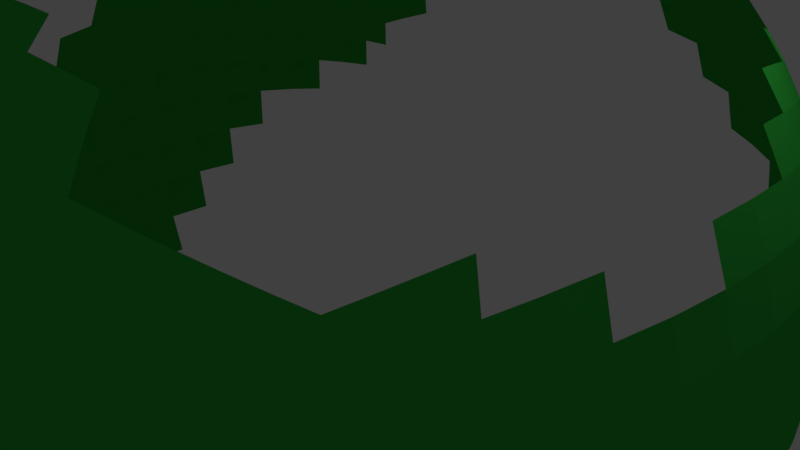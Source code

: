 # Source: JustNavMesh.blend  (saved by Blender 2.79.0; exported with 4.5.12 LTS)
import bpy
from mathutils import Matrix  # noqa: F401  (used for matrix-valued properties, if any)

bpy.ops.wm.read_factory_settings(use_empty=True)
scene = bpy.context.scene
scene.name = 'Scene'

# ---- collections
col_collection_1 = bpy.data.collections.new('Collection 1'); scene.collection.children.link(col_collection_1)

# ---- materials (node trees are filled in below, after node groups)
mat_material = bpy.data.materials.new('Material')
mat_material.alpha_threshold = 0.0
mat_material.use_transparent_shadow = False
mat_material.diffuse_color = (0.06749, 0.1048, 0.2396, 1.0)
mat_material.roughness = 0.5
mat_material.line_color = (0.0, 0.0, 0.0, 1.0)
mat_navmesh = bpy.data.materials.new('NavMesh')
mat_navmesh.alpha_threshold = 0.0
mat_navmesh.use_transparent_shadow = False
mat_navmesh.diffuse_color = (0.03798, 0.4969, 0.0571, 1.0)
mat_navmesh.roughness = 0.5

# ---- material node trees

# ---- world
world_world = bpy.data.worlds.new('World'); scene.world = world_world
world_world.color = (0.05088, 0.05088, 0.05088)
world_world.use_sun_shadow = False
world_world.sun_shadow_jitter_overblur = 0.0
world_world.cycles.sampling_method = 'MANUAL'

# ---- cameras
cam_camera = bpy.data.cameras.new('Camera')
cam_camera.clip_end = 100.0
cam_camera.lens = 35.0
cam_camera.sensor_width = 32.0
cam_camera.sensor_height = 18.0
cam_camera.ortho_scale = 7.314
cam_camera.dof.focus_distance = 0.0
cam_camera.dof.aperture_fstop = 128.0

# ---- lights
light_lamp = bpy.data.lights.new('Lamp', 'POINT')
light_lamp.transmission_factor = 0.0
light_lamp.cutoff_distance = 30.0
light_lamp.energy = 100.0
light_lamp.shadow_buffer_clip_start = 1.001
light_lamp.shadow_soft_size = 0.1
light_lamp.shadow_maximum_resolution = 0.006
light_lamp.use_absolute_resolution = True

# ---- meshes
me_cube_001 = bpy.data.meshes.new('Cube.001')
me_cube_001.from_pydata([(3.067, 3.067, 3.067), (-3.067, 3.067, 3.067), (3.756, 3.756, 1.582e-08), (3.756, -3.756, 1.582e-08), (-3.756, -3.756, 1.582e-08), (9.838e-07, 3.756, 3.756), (-1.927e-06, -3.756, 3.756), (-5.312, 1.399e-06, 1.582e-08), (-1.455e-06, -5.312, 1.582e-08), (5.312, -1.451e-06, 1.582e-08), (-6.63e-07, -8.179e-07, 5.312), (3.541, 3.541, 1.771), (3.541, -3.541, 1.771), (-3.541, -3.541, 1.771), (-3.541, 3.541, 1.771), (-1.771, 3.541, 3.541), (-1.771, -3.541, 3.541), (-3.541, 1.771, 3.541), (3.541, 3.541, -1.771), (-3.541, -3.541, -1.771), (1.771, 3.541, 3.541), (-4.751, -2.376, 1.582e-08), (-4.751, 1.102e-06, 2.376), (-2.376, -4.751, 1.582e-08), (2.376, -4.751, 1.582e-08), (-1.868e-06, -4.751, 2.376), (4.751, -2.376, 1.582e-08), (4.751, 2.376, 1.582e-08), (4.751, -1.872e-06, 2.376), (3.264e-07, 2.376, 4.751), (2.376, -1.588e-06, 4.751), (-2.376, 1.108e-07, 4.751), (-2.169, 2.169, 4.337), (2.169, 2.169, 4.337), (4.337, 2.169, 2.169), (2.169, -4.337, 2.169), (-2.169, -4.337, -2.169), (-4.337, -2.169, -2.169), (2.169, 4.337, 2.169), (-4.337, 2.169, 2.169), (-2.169, -4.337, 2.169), (4.337, -2.169, 2.169), (3.318, 3.318, 2.489), (-3.318, 3.318, 2.489), (-2.489, 3.318, 3.318), (-2.489, -3.318, 3.318), (-3.318, 2.489, 3.318), (3.699, 3.699, -0.9247), (3.699, -3.699, -0.9247), (-3.699, -3.699, -0.9247), (0.9247, 3.699, 3.699), (1.114e-06, 4.25, 3.187), (-5.154, -1.288, 1.582e-08), (-5.154, 1.278e-06, 1.288), (-3.187, -4.25, 1.582e-08), (1.288, -5.154, 1.582e-08), (-1.719e-06, -5.154, 1.288), (4.25, -3.187, 1.582e-08), (5.154, 1.288, 1.582e-08), (5.154, -1.717e-06, 1.288), (-1.443e-07, 1.288, 5.154), (-1.288, -3.348e-07, 5.154), (3.699, 3.699, 0.9247), (3.699, -3.699, 0.9247), (-3.699, -3.699, 0.9247), (-0.9247, 3.699, 3.699), (-0.9247, -3.699, 3.699), (-3.699, 0.9247, 3.699), (-3.318, -3.318, -2.489), (3.318, 2.489, 3.318), (2.489, 3.318, 3.318), (3.187, 4.25, 1.582e-08), (-5.154, 1.288, 1.582e-08), (-4.25, -3.187, 1.582e-08), (-5.154, 1.431e-06, -1.288), (-4.25, 9.15e-07, 3.187), (-1.288, -5.154, 1.582e-08), (3.187, -4.25, 1.582e-08), (-1.027e-06, -5.154, -1.288), (-1.925e-06, -4.25, 3.187), (5.154, -1.288, 1.582e-08), (4.25, 3.187, 1.582e-08), (5.154, -1.103e-06, -1.288), (-1.143e-06, -1.288, 5.154), (7.026e-07, 3.187, 4.25), (1.288, -1.256e-06, 5.154), (-3.187, 4.717e-07, 4.25), (-2.318, 1.159, 4.637), (-1.973, 2.959, 3.946), (-1.159, 2.318, 4.637), (-2.959, 1.973, 3.946), (2.318, 1.159, 4.637), (1.973, 2.959, 3.946), (2.959, 1.973, 3.946), (1.159, 2.318, 4.637), (2.318, -1.159, 4.637), (4.637, 1.159, 2.318), (3.946, 2.959, 1.973), (4.637, 2.318, 1.159), (3.946, 1.973, 2.959), (3.946, 2.959, -1.973), (4.637, 2.318, -1.159), (4.637, -2.318, -1.159), (1.159, -4.637, 2.318), (2.959, -3.946, 1.973), (2.318, -4.637, 1.159), (2.318, -4.637, -1.159), (-2.959, -3.946, -1.973), (-1.159, -4.637, -2.318), (-2.318, -4.637, -1.159), (-4.637, -1.159, 2.318), (-3.946, -2.959, 1.973), (-4.637, -2.318, 1.159), (-3.946, -2.959, -1.973), (-3.946, -1.973, -2.959), (-4.637, -2.318, -1.159), (1.159, 4.637, 2.318), (2.959, 3.946, 1.973), (1.973, 3.946, 2.959), (2.318, 4.637, 1.159), (-2.959, 3.946, 1.973), (-3.946, 2.959, 1.973), (-4.637, 1.159, 2.318), (-4.637, 2.318, 1.159), (-3.946, 1.973, 2.959), (-2.959, -3.946, 1.973), (-1.159, -4.637, 2.318), (-2.318, -4.637, 1.159), (-1.973, -3.946, 2.959), (3.946, -2.959, 1.973), (4.637, -2.318, 1.159), (-2.318, -1.159, 4.637), (-1.252, -1.252, 5.008), (5.008, -1.252, 1.252), (4.167, -3.125, 1.042), (-1.042, -4.167, 3.125), (-1.252, -5.008, 1.252), (-3.125, -4.167, 1.042), (-4.167, 1.042, 3.125), (-5.008, 1.252, 1.252), (-4.167, 3.125, 1.042), (-2.733, 3.644, 2.733), (3.125, 4.167, 1.042), (2.733, 3.644, 2.733), (1.042, 4.167, 3.125), (3.125, 4.167, -1.042), (-4.167, -3.125, -1.042), (-3.644, -2.733, -2.733), (-4.167, -3.125, 1.042), (-5.008, -1.252, 1.252), (-1.252, -5.008, -1.252), (-2.733, -3.644, -2.733), (3.125, -4.167, -1.042), (3.125, -4.167, 1.042), (1.252, -5.008, 1.252), (5.008, -1.252, -1.252), (4.167, 3.125, -1.042), (3.644, 2.733, 2.733), (4.167, 3.125, 1.042), (5.008, 1.252, 1.252), (1.252, -1.252, 5.008), (1.042, 3.125, 4.167), (2.733, 2.733, 3.644), (-2.733, 2.733, 3.644), (-1.042, 3.125, 4.167), (-1.252, 1.252, 5.008), (-3.125, 1.042, 4.167), (1.252, 1.252, 5.008), (4.167, 1.042, 3.125), (5.008, 1.252, -1.252), (4.167, -3.125, -1.042), (1.042, -4.167, 3.125), (1.252, -5.008, -1.252), (-3.125, -4.167, -1.042), (-5.008, -1.252, -1.252), (-3.644, 2.733, 2.733), (-2.733, -3.644, 2.733), (3.194, 3.194, 2.795), (-3.194, 3.194, 2.795), (-2.795, 3.194, 3.194), (-3.194, 2.795, 3.194), (3.742, 3.742, -0.4677), (3.742, -3.742, -0.4677), (-3.742, -3.742, -0.4677), (0.4677, 3.742, 3.742), (0.4677, -3.742, 3.742), (1.048e-06, 3.998, 3.498), (-5.271, -0.6589, 1.582e-08), (-5.271, 1.348e-06, 0.6589), (-3.498, -3.998, 1.582e-08), (0.6589, -5.271, 1.582e-08), (-1.601e-06, -5.271, 0.6589), (3.998, -3.498, 1.582e-08), (5.271, 0.6589, 1.582e-08), (5.271, -1.598e-06, 0.6589), (-4.027e-07, 0.6589, 5.271), (-0.6589, -5.765e-07, 5.271), (3.631, 3.631, 1.362), (3.631, -3.631, 1.362), (-3.631, -3.631, 1.362), (-3.631, 3.631, 1.362), (-1.362, 3.631, 3.631), (-1.362, -3.631, 3.631), (-3.631, 1.362, 3.631), (-3.436, -3.436, -2.147), (3.436, 2.147, 3.436), (2.147, 3.436, 3.436), (-4.974, 1.865, 1.582e-08), (-4.505, -2.815, 1.582e-08), (-4.974, 1.416e-06, -1.865), (-4.505, 1.008e-06, 2.815), (-1.865, -4.974, 1.582e-08), (2.815, -4.505, 1.582e-08), (-8.067e-07, -4.974, -1.865), (-1.906e-06, -4.505, 2.815), (4.974, -1.865, 1.582e-08), (4.505, 2.815, 1.582e-08), (-1.344e-06, -1.865, 4.974), (5.272e-07, 2.815, 4.505), (1.865, -1.437e-06, 4.974), (-2.815, 3.028e-07, 4.505), (-2.361, 0.5902, 4.722), (-2.074, 2.592, 4.147), (-0.5902, 2.361, 4.722), (-2.592, 2.074, 4.147), (2.361, 0.5902, 4.722), (2.074, 2.592, 4.147), (1.689, 2.252, 4.505), (2.252, -1.689, 4.505), (4.722, 0.5902, 2.361), (4.147, 2.592, 2.074), (4.722, 2.361, 0.5902), (4.147, 2.074, 2.592), (4.505, 2.252, -1.689), (0.5902, -4.722, 2.361), (2.592, -4.147, 2.074), (2.361, -4.722, 0.5902), (2.074, -4.147, 2.592), (2.252, -4.505, -1.689), (-3.274, -3.742, -1.871), (-1.689, -4.505, -2.252), (-2.252, -4.505, -1.689), (-4.722, -0.5902, 2.361), (-4.722, -2.361, 0.5902), (-4.147, -2.592, -2.074), (-3.742, -1.871, -3.274), (-4.505, -2.252, -1.689), (2.592, 4.147, 2.074), (1.871, 3.742, 3.274), (2.252, 4.505, 1.689), (-3.274, 3.742, 1.871), (-1.871, 3.742, 3.274), (-3.742, 3.274, 1.871), (-4.505, 1.689, 2.252), (-4.722, 2.361, 0.5902), (-4.147, 2.074, 2.592), (-3.274, -3.742, 1.871), (-1.689, -4.505, 2.252), (-2.361, -4.722, 0.5902), (-2.074, -4.147, 2.592), (3.742, -3.274, 1.871), (4.505, -1.689, 2.252), (4.722, -2.361, 0.5902), (3.436, 3.436, 2.147), (3.436, -3.436, 2.147), (-3.436, 3.436, 2.147), (-2.147, 3.436, 3.436), (-2.147, -3.436, 3.436), (-3.436, 2.147, 3.436), (3.631, 3.631, -1.362), (-3.631, -3.631, -1.362), (1.362, 3.631, 3.631), (1.182e-06, 4.505, 2.815), (-4.974, -1.865, 1.582e-08), (-4.974, 1.194e-06, 1.865), (-2.815, -4.505, 1.582e-08), (1.865, -4.974, 1.582e-08), (-1.807e-06, -4.974, 1.865), (4.505, -2.815, 1.582e-08), (4.974, 1.865, 1.582e-08), (4.974, -1.808e-06, 1.865), (1.013e-07, 1.865, 4.974), (2.815, -1.711e-06, 4.505), (-1.865, -1.032e-07, 4.974), (3.742, 3.742, 0.4677), (3.742, -3.742, 0.4677), (-3.742, -3.742, 0.4677), (-0.4677, 3.742, 3.742), (-0.4677, -3.742, 3.742), (-3.742, 0.4677, 3.742), (-3.194, -3.194, -2.795), (3.194, 2.795, 3.194), (2.795, 3.194, 3.194), (3.498, 3.998, 1.582e-08), (-5.271, 0.6589, 1.582e-08), (-3.998, -3.498, 1.582e-08), (-5.271, 1.426e-06, -0.6589), (-3.998, 8.269e-07, 3.498), (-0.6589, -5.271, 1.582e-08), (3.498, -3.998, 1.582e-08), (-1.247e-06, -5.271, -0.6589), (-1.931e-06, -3.998, 3.498), (5.271, -0.6589, 1.582e-08), (3.998, 3.498, 1.582e-08), (5.271, -1.283e-06, -0.6589), (-9.133e-07, -0.6589, 5.271), (8.541e-07, 3.498, 3.998), (0.6589, -1.048e-06, 5.271), (-2.252, 1.689, 4.505), (-1.871, 3.274, 3.742), (-1.689, 2.252, 4.505), (-3.274, 1.871, 3.742), (2.252, 1.689, 4.505), (1.871, 3.274, 3.742), (2.592, 2.074, 4.147), (0.5902, 2.361, 4.722), (2.361, -0.5902, 4.722), (4.505, 1.689, 2.252), (3.742, 3.274, 1.871), (4.505, 2.252, 1.689), (3.742, 1.871, 3.274), (3.742, 3.274, -1.871), (4.722, 2.361, -0.5902), (4.722, -2.361, -0.5902), (1.689, -4.505, 2.252), (3.274, -3.742, 1.871), (2.252, -4.505, 1.689), (2.361, -4.722, -0.5902), (-2.592, -4.147, -2.074), (-2.074, -4.147, -2.592), (-2.361, -4.722, -0.5902), (-4.505, -1.689, 2.252), (-3.742, -3.274, 1.871), (-4.505, -2.252, 1.689), (-4.505, -1.689, -2.252), (-3.742, -3.274, -1.871), (-4.147, -2.074, -2.592), (-4.722, -2.361, -0.5902), (1.689, 4.505, 2.252), (3.274, 3.742, 1.871), (2.074, 4.147, 2.592), (-4.147, 2.592, 2.074), (-4.722, 0.5902, 2.361), (-4.505, 2.252, 1.689), (-3.742, 1.871, 3.274), (-2.592, -4.147, 2.074), (-0.5902, -4.722, 2.361), (-2.252, -4.505, 1.689), (-1.871, -3.742, 3.274), (4.147, -2.592, 2.074), (4.722, -0.5902, 2.361), (4.505, -2.252, 1.689), (-2.361, -0.5902, 4.722), (-1.211, -1.816, 4.843), (-1.279, -0.6395, 5.116), (-0.6395, -1.279, 5.116), (-1.816, -1.211, 4.843), (4.843, -1.816, 1.211), (5.116, -0.6395, 1.279), (5.116, -1.279, 0.6395), (4.843, -1.211, 1.816), (3.929, -3.438, 0.9822), (4.407, -2.754, 1.102), (4.229, -3.171, 0.5286), (4.071, -3.053, 1.526), (-1.526, -4.071, 3.053), (-0.5286, -4.229, 3.171), (-1.102, -4.407, 2.754), (-0.9822, -3.929, 3.438), (-1.816, -4.843, 1.211), (-0.6395, -5.116, 1.279), (-1.279, -5.116, 0.6395), (-1.211, -4.843, 1.816), (-3.438, -3.929, 0.9822), (-2.754, -4.407, 1.102), (-3.171, -4.229, 0.5286), (-3.053, -4.071, 1.526), (-4.071, 1.526, 3.053), (-4.229, 0.5286, 3.171), (-4.407, 1.102, 2.754), (-3.929, 0.9822, 3.438), (-4.843, 1.816, 1.211), (-5.116, 0.6395, 1.279), (-5.116, 1.279, 0.6395), (-4.843, 1.211, 1.816), (-3.929, 3.438, 0.9822), (-4.407, 2.754, 1.102), (-4.071, 3.053, 1.526), (-0.5286, 4.229, 3.171), (-3.046, 3.482, 2.611), (-2.376, 3.801, 2.851), (-2.611, 3.482, 3.046), (-2.851, 3.801, 2.376), (2.754, 4.407, 1.102), (3.438, 3.929, 0.9822), (3.053, 4.071, 1.526), (3.171, 4.229, 0.5286), (2.376, 3.801, 2.851), (3.046, 3.482, 2.611), (2.611, 3.482, 3.046), (2.851, 3.801, 2.376), (0.5286, 4.229, 3.171), (1.526, 4.071, 3.053), (0.9822, 3.929, 3.438), (1.102, 4.407, 2.754), (3.438, 3.929, -0.9822), (3.171, 4.229, -0.5286), (3.053, 4.071, -1.526), (-5.116, 0.6395, -1.279), (-5.116, 1.279, -0.6395), (-4.407, -2.754, -1.102), (-3.929, -3.438, -0.9822), (-4.071, -3.053, -1.526), (-4.229, -3.171, -0.5286), (-3.801, -2.376, -2.851), (-3.482, -3.046, -2.611), (-3.482, -2.611, -3.046), (-3.801, -2.851, -2.376), (-4.071, -1.526, -3.053), (-4.407, -2.754, 1.102), (-3.929, -3.438, 0.9822), (-4.229, -3.171, 0.5286), (-4.071, -3.053, 1.526), (-5.116, -0.6395, 1.279), (-4.843, -1.816, 1.211), (-5.116, -1.279, 0.6395), (-4.843, -1.211, 1.816), (-1.816, -4.843, -1.211), (-0.6395, -5.116, -1.279), (-1.211, -4.843, -1.816), (-1.279, -5.116, -0.6395), (-3.046, -3.482, -2.611), (-2.376, -3.801, -2.851), (-2.851, -3.801, -2.376), (2.754, -4.407, -1.102), (3.438, -3.929, -0.9822), (3.171, -4.229, -0.5286), (2.851, -3.801, 2.376), (2.754, -4.407, 1.102), (3.438, -3.929, 0.9822), (3.171, -4.229, 0.5286), (3.053, -4.071, 1.526), (0.6395, -5.116, 1.279), (1.816, -4.843, 1.211), (1.279, -5.116, 0.6395), (1.211, -4.843, 1.816), (4.843, -1.816, -1.211), (5.116, -0.6395, -1.279), (5.116, -1.279, -0.6395), (4.407, 2.754, -1.102), (3.929, 3.438, -0.9822), (4.071, 3.053, -1.526), (4.229, 3.171, -0.5286), (3.801, 2.376, 2.851), (3.482, 3.046, 2.611), (3.801, 2.851, 2.376), (3.482, 2.611, 3.046), (4.407, 2.754, 1.102), (3.929, 3.438, 0.9822), (4.229, 3.171, 0.5286), (4.071, 3.053, 1.526), (5.116, 0.6395, 1.279), (4.843, 1.816, 1.211), (5.116, 1.279, 0.6395), (4.843, 1.211, 1.816), (1.211, -1.816, 4.843), (1.279, -0.6395, 5.116), (1.816, -1.211, 4.843), (0.6395, -1.279, 5.116), (2.754, -1.102, 4.407), (1.102, 2.754, 4.407), (0.9822, 3.438, 3.929), (1.526, 3.053, 4.071), (0.5286, 3.171, 4.229), (2.851, 2.376, 3.801), (2.611, 3.046, 3.482), (3.046, 2.611, 3.482), (2.376, 2.851, 3.801), (2.754, 1.102, 4.407), (-2.851, 2.376, 3.801), (-2.611, 3.046, 3.482), (-2.376, 2.851, 3.801), (-3.046, 2.611, 3.482), (-1.102, 2.754, 4.407), (-0.9822, 3.438, 3.929), (-0.5286, 3.171, 4.229), (-1.526, 3.053, 4.071), (-1.279, 0.6395, 5.116), (-1.211, 1.816, 4.843), (-0.6395, 1.279, 5.116), (-1.816, 1.211, 4.843), (-3.171, 0.5286, 4.229), (-3.053, 1.526, 4.071), (-2.754, 1.102, 4.407), (-3.438, 0.9822, 3.929), (1.279, 0.6395, 5.116), (1.211, 1.816, 4.843), (1.816, 1.211, 4.843), (0.6395, 1.279, 5.116), (4.071, 1.526, 3.053), (4.407, 1.102, 2.754), (5.116, 0.6395, -1.279), (4.843, 1.816, -1.211), (5.116, 1.279, -0.6395), (3.929, -3.438, -0.9822), (4.407, -2.754, -1.102), (4.229, -3.171, -0.5286), (0.5286, -4.229, 3.171), (1.526, -4.071, 3.053), (1.102, -4.407, 2.754), (0.9822, -3.929, 3.438), (0.6395, -5.116, -1.279), (1.816, -4.843, -1.211), (1.211, -4.843, -1.816), (1.279, -5.116, -0.6395), (-3.438, -3.929, -0.9822), (-2.754, -4.407, -1.102), (-3.053, -4.071, -1.526), (-3.171, -4.229, -0.5286), (-4.229, -0.5286, 3.171), (-4.407, -1.102, 2.754), (-5.116, -0.6395, -1.279), (-4.843, -1.816, -1.211), (-4.843, -1.211, -1.816), (-5.116, -1.279, -0.6395), (-3.482, 3.046, 2.611), (-3.801, 2.376, 2.851), (-3.801, 2.851, 2.376), (-3.482, 2.611, 3.046), (-3.046, -3.482, 2.611), (-2.376, -3.801, 2.851), (-2.851, -3.801, 2.376), (-2.611, -3.482, 3.046), (3.801, -2.851, 2.376), (3.98, -2.488, 2.488), (3.618, -3.165, 2.261), (-2.261, -3.618, 3.165), (-2.488, -3.98, 2.488), (-3.165, -3.618, 2.261), (-3.618, 2.261, 3.165), (-3.98, 2.488, 2.488), (-3.618, 3.165, 2.261), (1.76, 4.693, 1.76), (-4.94, -1.853, -0.6175), (-4.693, -1.76, -1.76), (-4.94, -0.6175, -1.853), (-4.48, -0.56, 2.8), (-2.8, -4.48, -0.56), (-2.683, -4.293, -1.61), (-3.367, -3.848, -1.443), (1.853, -4.94, -0.6175), (1.76, -4.693, -1.76), (0.6175, -4.94, -1.853), (1.443, -3.848, 3.367), (1.61, -4.293, 2.683), (0.56, -4.48, 2.8), (4.48, -2.8, -0.56), (4.94, 1.853, -0.6175), (4.693, 1.76, -1.76), (4.293, 1.61, 2.683), (4.48, 0.56, 2.8), (0.6175, 1.853, 4.94), (1.76, 1.76, 4.693), (1.853, 0.6175, 4.94), (-3.367, 1.443, 3.848), (-2.683, 1.61, 4.293), (-2.8, 0.56, 4.48), (-1.76, 1.76, 4.693), (-0.6175, 1.853, 4.94), (-0.6539, 0.6539, 5.231), (-1.443, 3.367, 3.848), (-0.4975, 3.483, 3.98), (-0.56, 2.8, 4.48), (-2.922, 2.922, 3.339), (-2.261, 3.165, 3.618), (-2.488, 2.488, 3.98), (2.261, 3.165, 3.618), (2.922, 2.922, 3.339), (3.165, 2.261, 3.618), (0.4975, 3.483, 3.98), (1.443, 3.367, 3.848), (1.61, 2.683, 4.293), (2.8, -0.56, 4.48), (0.6539, -0.6539, 5.231), (1.853, -0.6175, 4.94), (1.76, -1.76, 4.693), (4.693, 1.76, 1.76), (4.94, 1.853, 0.6175), (5.231, 0.6539, 0.6539), (3.848, 3.367, 1.443), (3.98, 3.483, 0.4975), (4.48, 2.8, 0.56), (3.339, 2.922, 2.922), (3.618, 3.165, 2.261), (3.98, 2.488, 2.488), (3.98, 3.483, -0.4975), (3.848, 3.367, -1.443), (4.293, 2.683, -1.61), (5.231, -0.6539, -0.6539), (1.76, -4.693, 1.76), (1.853, -4.94, 0.6175), (0.6539, -5.231, 0.6539), (3.367, -3.848, 1.443), (3.483, -3.98, 0.4975), (2.8, -4.48, 0.56), (3.165, -3.618, 2.261), (2.488, -3.98, 2.488), (3.483, -3.98, -0.4975), (-2.488, -3.98, -2.488), (-2.922, -3.339, -2.922), (-0.6539, -5.231, -0.6539), (-0.6175, -4.94, -1.853), (-1.76, -4.693, -1.76), (-4.693, -1.76, 1.76), (-4.94, -1.853, 0.6175), (-5.231, -0.6539, 0.6539), (-3.848, -3.367, 1.443), (-3.98, -3.483, 0.4975), (-4.48, -2.8, 0.56), (-4.293, -1.61, -2.683), (-3.848, -1.443, -3.367), (-3.618, -3.165, -2.261), (-3.339, -2.922, -2.922), (-3.618, -2.261, -3.165), (-3.98, -3.483, -0.4975), (-3.848, -3.367, -1.443), (-4.293, -2.683, -1.61), (-5.231, 0.6539, -0.6539), (3.367, 3.848, -1.443), (3.483, 3.98, -0.4975), (1.61, 4.293, 2.683), (1.443, 3.848, 3.367), (0.4975, 3.98, 3.483), (3.165, 3.618, 2.261), (2.922, 3.339, 2.922), (2.261, 3.618, 3.165), (3.483, 3.98, 0.4975), (3.367, 3.848, 1.443), (2.683, 4.293, 1.61), (-2.488, 3.98, 2.488), (-2.261, 3.618, 3.165), (-2.922, 3.339, 2.922), (-0.4975, 3.98, 3.483), (-4.293, 2.683, 1.61), (-4.48, 2.8, 0.56), (-4.94, 0.6175, 1.853), (-5.231, 0.6539, 0.6539), (-4.94, 1.853, 0.6175), (-3.98, 0.4975, 3.483), (-4.48, 0.56, 2.8), (-4.293, 1.61, 2.683), (-2.683, -4.293, 1.61), (-2.8, -4.48, 0.56), (-3.483, -3.98, 0.4975), (-0.6175, -4.94, 1.853), (-0.6539, -5.231, 0.6539), (-1.853, -4.94, 0.6175), (-0.4975, -3.98, 3.483), (-0.56, -4.48, 2.8), (-1.61, -4.293, 2.683), (4.293, -2.683, 1.61), (4.48, -2.8, 0.56), (3.98, -3.483, 0.4975), (4.94, -0.6175, 1.853), (5.231, -0.6539, 0.6539), (4.94, -1.853, 0.6175), (-1.853, -0.6175, 4.94), (-0.6539, -0.6539, 5.231), (-0.6175, -1.853, 4.94), (-2.8, -0.56, 4.48), (4.693, -1.76, 1.76), (3.848, -3.367, 1.443), (-1.443, -3.848, 3.367), (-1.76, -4.693, 1.76), (-3.367, -3.848, 1.443), (-3.848, 1.443, 3.367), (-4.693, 1.76, 1.76), (-3.848, 3.367, 1.443), (-3.165, 3.618, 2.261), (2.488, 3.98, 2.488), (0.56, 4.48, 2.8), (-4.48, -2.8, -0.56), (-3.98, -2.488, -2.488), (-4.293, -2.683, 1.61), (-4.94, -0.6175, 1.853), (-1.853, -4.94, -0.6175), (-3.165, -3.618, -2.261), (2.8, -4.48, -0.56), (2.683, -4.293, 1.61), (0.6175, -4.94, 1.853), (4.94, -1.853, -0.6175), (4.48, 2.8, -0.56), (3.618, 2.261, 3.165), (4.293, 2.683, 1.61), (4.94, 0.6175, 1.853), (0.6175, -1.853, 4.94), (0.56, 2.8, 4.48), (2.488, 2.488, 3.98), (2.8, 0.56, 4.48), (-3.165, 2.261, 3.618), (-1.61, 2.683, 4.293), (-1.853, 0.6175, 4.94), (-3.483, 0.4975, 3.98), (0.6539, 0.6539, 5.231), (5.231, 0.6539, -0.6539), (3.98, -3.483, -0.4975), (0.4975, -3.98, 3.483), (0.6539, -5.231, -0.6539), (-3.483, -3.98, -0.4975), (-5.231, -0.6539, -0.6539), (-3.339, 2.922, 2.922), (-2.922, -3.339, 2.922)], [], [(710, 180, 1, 178), (709, 187, 7, 296), (708, 189, 4, 183), (707, 190, 8, 300), (706, 185, 6, 301), (705, 192, 3, 182), (704, 193, 9, 304), (703, 195, 10, 307), (701, 221, 31, 283), (700, 222, 32, 310), (699, 268, 17, 311), (698, 225, 30, 282), (697, 226, 33, 314), (696, 218, 29, 315), (694, 229, 28, 280), (693, 230, 34, 319), (691, 216, 27, 322), (690, 215, 26, 323), (689, 234, 25, 277), (688, 235, 35, 326), (687, 212, 24, 327), (686, 239, 19, 204), (685, 211, 23, 330), (684, 242, 22, 274), (682, 244, 37, 336), (681, 208, 21, 337), (679, 247, 38, 340), (678, 250, 14, 265), (677, 252, 14, 200), (676, 253, 39, 343), (675, 203, 17, 344), (674, 256, 13, 199), (673, 257, 40, 347), (672, 202, 16, 348), (671, 260, 12, 198), (670, 261, 41, 351), (667, 354, 132, 355), (666, 352, 131, 356), (665, 357, 130, 262), (664, 358, 133, 359), (662, 361, 63, 285), (661, 362, 134, 363), (660, 349, 129, 364), (659, 365, 128, 259), (658, 366, 135, 367), (657, 288, 66, 368), (656, 369, 127, 258), (655, 370, 136, 371), (654, 346, 126, 372), (653, 373, 64, 286), (652, 374, 137, 375), (651, 345, 125, 376), (650, 377, 124, 255), (649, 378, 138, 379), (648, 289, 67, 380), (647, 381, 123, 254), (646, 382, 139, 383), (645, 342, 122, 384), (643, 341, 121, 387), (641, 389, 43, 178), (640, 390, 141, 391), (638, 393, 119, 249), (637, 394, 142, 395), (636, 293, 71, 396), (635, 397, 118, 248), (634, 398, 143, 399), (633, 339, 117, 400), (632, 401, 51, 186), (631, 402, 144, 403), (630, 338, 116, 404), (629, 405, 145, 406), (627, 294, 72, 409), (626, 410, 115, 246), (625, 411, 146, 412), (624, 295, 73, 413), (623, 414, 114, 245), (622, 415, 147, 416), (621, 335, 113, 417), (618, 419, 112, 243), (617, 420, 148, 421), (616, 332, 111, 422), (615, 423, 53, 188), (614, 424, 149, 425), (613, 331, 110, 426), (612, 427, 109, 241), (611, 428, 150, 429), (610, 298, 76, 430), (609, 431, 68, 290), (608, 328, 107, 433), (607, 299, 77, 436), (604, 438, 105, 236), (603, 439, 153, 440), (602, 325, 104, 441), (601, 442, 56, 191), (600, 443, 154, 444), (599, 324, 103, 445), (598, 302, 80, 448), (597, 449, 101, 233), (596, 450, 156, 451), (595, 303, 81, 452), (594, 453, 99, 232), (593, 454, 157, 455), (592, 291, 69, 456), (591, 457, 98, 231), (590, 458, 158, 459), (589, 318, 97, 460), (588, 461, 59, 194), (587, 462, 159, 463), (586, 317, 96, 464), (584, 466, 160, 467), (583, 305, 83, 468), (582, 316, 95, 469), (581, 470, 94, 227), (580, 471, 161, 472), (579, 306, 84, 473), (577, 475, 162, 476), (576, 313, 92, 477), (575, 479, 90, 224), (574, 480, 163, 481), (573, 180, 46, 482), (572, 483, 89, 223), (571, 484, 164, 485), (570, 309, 88, 486), (569, 487, 61, 196), (568, 488, 165, 489), (567, 308, 87, 490), (566, 491, 86, 220), (565, 492, 166, 493), (564, 203, 67, 494), (563, 495, 85, 219), (562, 496, 167, 497), (561, 281, 60, 498), (559, 499, 168, 500), (557, 279, 58, 503), (556, 278, 57, 506), (555, 507, 79, 214), (554, 508, 171, 509), (552, 511, 78, 213), (551, 512, 172, 513), (550, 276, 55, 514), (549, 515, 49, 270), (548, 516, 173, 517), (547, 275, 54, 518), (546, 519, 75, 210), (545, 521, 74, 209), (544, 522, 174, 523), (543, 273, 52, 524), (541, 525, 43, 265), (540, 526, 175, 527), (539, 268, 46, 528), (537, 530, 176, 531), (536, 267, 45, 532), (349, 534, 533, 129), (260, 535, 264, 12), (129, 533, 535, 260), (530, 536, 532, 176), (128, 348, 536, 530), (348, 16, 267, 536), (345, 537, 531, 125), (40, 259, 537, 345), (259, 128, 530, 537), (125, 531, 538, 256), (531, 176, 529, 538), (526, 539, 528, 175), (124, 344, 539, 526), (344, 17, 268, 539), (341, 540, 527, 121), (39, 255, 540, 341), (255, 124, 526, 540), (252, 541, 265, 14), (121, 527, 541, 252), (527, 175, 525, 541), (38, 249, 542, 338), (522, 543, 524, 174), (115, 337, 543, 522), (337, 21, 273, 543), (37, 246, 544, 334), (246, 115, 522, 544), (523, 174, 521, 545), (242, 546, 210, 22), (110, 520, 546, 242), (516, 547, 518, 173), (109, 330, 547, 516), (330, 23, 275, 547), (328, 548, 517, 107), (36, 241, 548, 328), (241, 109, 516, 548), (239, 549, 270, 19), (107, 517, 549, 239), (517, 173, 515, 549), (512, 550, 514, 172), (106, 327, 550, 512), (327, 24, 276, 550), (238, 106, 512, 551), (513, 172, 511, 552), (508, 553, 510, 171), (324, 554, 509, 103), (35, 237, 554, 324), (234, 555, 214, 25), (103, 509, 555, 234), (509, 171, 507, 555), (505, 556, 506, 170), (102, 323, 556, 505), (323, 26, 278, 556), (502, 557, 503, 169), (101, 322, 557, 502), (322, 27, 279, 557), (233, 101, 502, 558), (317, 559, 500, 96), (34, 232, 559, 317), (232, 99, 499, 559), (96, 500, 560, 229), (496, 561, 498, 167), (94, 315, 561, 496), (315, 29, 281, 561), (312, 562, 497, 91), (33, 227, 562, 312), (227, 94, 496, 562), (225, 563, 219, 30), (91, 497, 563, 225), (497, 167, 495, 563), (492, 564, 494, 166), (90, 311, 564, 492), (311, 17, 203, 564), (308, 565, 493, 87), (32, 224, 565, 308), (224, 90, 492, 565), (221, 566, 220, 31), (87, 493, 566, 221), (493, 166, 491, 566), (488, 567, 490, 165), (89, 310, 567, 488), (310, 32, 308, 567), (281, 568, 489, 60), (29, 223, 568, 281), (223, 89, 488, 568), (195, 569, 196, 10), (60, 489, 569, 195), (489, 165, 487, 569), (484, 570, 486, 164), (201, 15, 309, 570), (306, 571, 485, 84), (5, 287, 571, 306), (287, 65, 484, 571), (218, 572, 223, 29), (84, 485, 572, 218), (485, 164, 483, 572), (480, 573, 482, 163), (44, 179, 573, 480), (179, 1, 180, 573), (309, 574, 481, 88), (15, 266, 574, 309), (266, 44, 480, 574), (222, 575, 224, 32), (88, 481, 575, 222), (481, 163, 479, 575), (475, 576, 477, 162), (70, 206, 576, 475), (206, 20, 313, 576), (291, 577, 476, 69), (0, 292, 577, 291), (292, 70, 475, 577), (69, 476, 578, 205), (476, 162, 474, 578), (471, 579, 473, 161), (50, 184, 579, 471), (184, 5, 306, 579), (313, 580, 472, 92), (20, 271, 580, 313), (271, 50, 471, 580), (226, 581, 227, 33), (92, 472, 581, 226), (472, 161, 470, 581), (282, 30, 316, 582), (466, 583, 468, 160), (85, 307, 583, 466), (307, 10, 305, 583), (316, 584, 467, 95), (30, 219, 584, 316), (219, 85, 466, 584), (95, 467, 585, 228), (467, 160, 465, 585), (462, 586, 464, 159), (98, 319, 586, 462), (319, 34, 317, 586), (279, 587, 463, 58), (27, 231, 587, 279), (231, 98, 462, 587), (193, 588, 194, 9), (58, 463, 588, 193), (463, 159, 461, 588), (458, 589, 460, 158), (62, 197, 589, 458), (197, 11, 318, 589), (303, 590, 459, 81), (2, 284, 590, 303), (284, 62, 458, 590), (216, 591, 231, 27), (81, 459, 591, 216), (459, 158, 457, 591), (454, 592, 456, 157), (42, 177, 592, 454), (177, 0, 291, 592), (318, 593, 455, 97), (11, 263, 593, 318), (263, 42, 454, 593), (230, 594, 232, 34), (97, 455, 594, 230), (455, 157, 453, 594), (450, 595, 452, 156), (47, 181, 595, 450), (181, 2, 303, 595), (321, 596, 451, 100), (18, 269, 596, 321), (269, 47, 450, 596), (451, 156, 449, 597), (447, 598, 448, 155), (82, 304, 598, 447), (304, 9, 302, 598), (443, 599, 445, 154), (105, 326, 599, 443), (326, 35, 324, 599), (276, 600, 444, 55), (24, 236, 600, 276), (236, 105, 443, 600), (190, 601, 191, 8), (55, 444, 601, 190), (444, 154, 442, 601), (439, 602, 441, 153), (63, 198, 602, 439), (198, 12, 325, 602), (299, 603, 440, 77), (3, 285, 603, 299), (285, 63, 439, 603), (212, 604, 236, 24), (77, 440, 604, 212), (440, 153, 438, 604), (325, 605, 437, 104), (12, 264, 605, 325), (235, 606, 237, 35), (104, 437, 606, 235), (435, 607, 436, 152), (48, 182, 607, 435), (182, 3, 299, 607), (432, 608, 433, 151), (329, 36, 328, 608), (428, 610, 430, 150), (78, 300, 610, 428), (300, 8, 298, 610), (240, 612, 241, 36), (108, 429, 612, 240), (429, 150, 427, 612), (424, 613, 426, 149), (112, 333, 613, 424), (273, 614, 425, 52), (21, 243, 614, 273), (243, 112, 424, 614), (187, 615, 188, 7), (52, 425, 615, 187), (425, 149, 423, 615), (420, 616, 422, 148), (64, 199, 616, 420), (199, 13, 332, 616), (295, 617, 421, 73), (4, 286, 617, 295), (286, 64, 420, 617), (208, 618, 243, 21), (73, 421, 618, 208), (421, 148, 419, 618), (114, 336, 619, 418), (336, 37, 334, 619), (245, 114, 418, 620), (415, 621, 417, 147), (68, 204, 621, 415), (204, 19, 335, 621), (290, 68, 415, 622), (416, 147, 414, 623), (411, 624, 413, 146), (49, 183, 624, 411), (183, 4, 295, 624), (335, 625, 412, 113), (19, 270, 625, 335), (270, 49, 411, 625), (244, 626, 246, 37), (113, 412, 626, 244), (412, 146, 410, 626), (74, 296, 627, 408), (296, 7, 294, 627), (405, 628, 407, 145), (47, 269, 628, 405), (293, 629, 406, 71), (2, 181, 629, 293), (181, 47, 405, 629), (402, 630, 404, 144), (118, 340, 630, 402), (340, 38, 338, 630), (271, 631, 403, 50), (20, 248, 631, 271), (248, 118, 402, 631), (184, 632, 186, 5), (50, 403, 632, 184), (403, 144, 401, 632), (398, 633, 400, 143), (42, 263, 633, 398), (263, 11, 339, 633), (292, 634, 399, 70), (0, 177, 634, 292), (177, 42, 398, 634), (206, 635, 248, 20), (70, 399, 635, 206), (399, 143, 397, 635), (394, 636, 396, 142), (62, 284, 636, 394), (284, 2, 293, 636), (339, 637, 395, 117), (11, 197, 637, 339), (197, 62, 394, 637), (247, 638, 249, 38), (117, 395, 638, 247), (395, 142, 393, 638), (390, 639, 392, 141), (266, 640, 391, 44), (15, 251, 640, 266), (179, 641, 178, 1), (44, 391, 641, 179), (391, 141, 389, 641), (5, 186, 642, 287), (186, 51, 388, 642), (386, 643, 387, 140), (123, 343, 643, 386), (343, 39, 341, 643), (254, 123, 386, 644), (382, 645, 384, 139), (53, 274, 645, 382), (274, 22, 342, 645), (294, 646, 383, 72), (7, 188, 646, 294), (188, 53, 382, 646), (72, 383, 647, 207), (383, 139, 381, 647), (378, 648, 380, 138), (75, 297, 648, 378), (342, 649, 379, 122), (22, 210, 649, 342), (210, 75, 378, 649), (253, 650, 255, 39), (122, 379, 650, 253), (379, 138, 377, 650), (374, 651, 376, 137), (127, 347, 651, 374), (347, 40, 345, 651), (275, 652, 375, 54), (23, 258, 652, 275), (258, 127, 374, 652), (189, 653, 286, 4), (54, 375, 653, 189), (375, 137, 373, 653), (370, 654, 372, 136), (56, 277, 654, 370), (277, 25, 346, 654), (298, 655, 371, 76), (8, 191, 655, 298), (191, 56, 370, 655), (211, 656, 258, 23), (76, 371, 656, 211), (371, 136, 369, 656), (366, 657, 368, 135), (79, 301, 657, 366), (301, 6, 288, 657), (346, 658, 367, 126), (25, 214, 658, 346), (214, 79, 366, 658), (257, 659, 259, 40), (126, 367, 659, 257), (367, 135, 365, 659), (362, 660, 364, 134), (130, 351, 660, 362), (351, 41, 349, 660), (278, 661, 363, 57), (26, 262, 661, 278), (262, 130, 362, 661), (192, 662, 285, 3), (57, 363, 662, 192), (363, 134, 361, 662), (358, 663, 360, 133), (59, 280, 663, 358), (280, 28, 350, 663), (302, 664, 359, 80), (9, 194, 664, 302), (194, 59, 358, 664), (215, 665, 262, 26), (80, 359, 665, 215), (359, 133, 357, 665), (354, 666, 356, 132), (61, 283, 666, 354), (283, 31, 352, 666), (305, 667, 355, 83), (10, 196, 667, 305), (196, 61, 354, 667), (83, 355, 668, 217), (355, 132, 353, 668), (31, 220, 669, 352), (357, 670, 351, 130), (133, 360, 670, 357), (361, 671, 198, 63), (134, 364, 671, 361), (364, 129, 260, 671), (365, 672, 348, 128), (135, 368, 672, 365), (368, 66, 202, 672), (369, 673, 347, 127), (136, 372, 673, 369), (372, 126, 257, 673), (373, 674, 199, 64), (137, 376, 674, 373), (376, 125, 256, 674), (377, 675, 344, 124), (138, 380, 675, 377), (380, 67, 203, 675), (381, 676, 343, 123), (139, 384, 676, 381), (384, 122, 253, 676), (140, 387, 677, 385), (387, 121, 252, 677), (389, 678, 265, 43), (141, 392, 678, 389), (392, 120, 250, 678), (397, 679, 340, 118), (143, 400, 679, 397), (400, 117, 247, 679), (401, 680, 272, 51), (144, 404, 680, 401), (410, 681, 337, 115), (146, 413, 681, 410), (413, 73, 208, 681), (414, 682, 336, 114), (147, 417, 682, 414), (417, 113, 244, 682), (419, 683, 333, 112), (148, 422, 683, 419), (423, 684, 274, 53), (149, 426, 684, 423), (426, 110, 242, 684), (427, 685, 330, 109), (150, 430, 685, 427), (430, 76, 211, 685), (431, 686, 204, 68), (151, 433, 686, 431), (433, 107, 239, 686), (434, 687, 327, 106), (152, 436, 687, 434), (436, 77, 212, 687), (438, 688, 326, 105), (153, 441, 688, 438), (441, 104, 235, 688), (442, 689, 277, 56), (154, 445, 689, 442), (445, 103, 234, 689), (446, 690, 323, 102), (155, 448, 690, 446), (448, 80, 215, 690), (449, 691, 322, 101), (156, 452, 691, 449), (452, 81, 216, 691), (453, 692, 320, 99), (157, 456, 692, 453), (456, 69, 205, 692), (457, 693, 319, 98), (158, 460, 693, 457), (460, 97, 230, 693), (461, 694, 280, 59), (159, 464, 694, 461), (464, 96, 229, 694), (160, 468, 695, 465), (468, 83, 217, 695), (470, 696, 315, 94), (161, 473, 696, 470), (473, 84, 218, 696), (474, 697, 314, 93), (162, 477, 697, 474), (477, 92, 226, 697), (478, 91, 225, 698), (479, 699, 311, 90), (163, 482, 699, 479), (482, 46, 268, 699), (483, 700, 310, 89), (164, 486, 700, 483), (486, 88, 222, 700), (487, 701, 283, 61), (165, 490, 701, 487), (490, 87, 221, 701), (166, 494, 702, 491), (495, 703, 307, 85), (167, 498, 703, 495), (498, 60, 195, 703), (501, 704, 304, 82), (503, 58, 193, 704), (504, 705, 182, 48), (170, 506, 705, 504), (506, 57, 192, 705), (507, 706, 301, 79), (171, 510, 706, 507), (511, 707, 300, 78), (172, 514, 707, 511), (514, 55, 190, 707), (515, 708, 183, 49), (173, 518, 708, 515), (518, 54, 189, 708), (521, 709, 296, 74), (174, 524, 709, 521), (524, 52, 187, 709), (525, 710, 178, 43), (175, 528, 710, 525), (528, 46, 180, 710), (176, 532, 711, 529)])
me_cube_001.polygons.foreach_set('material_index', [1, 1, 1, 1, 1, 1, 1, 1, 1, 1, 1, 1, 1, 1, 1, 1, 1, 1, 1, 1, 1, 1, 1, 1, 1, 1, 1, 1, 1, 1, 1, 1, 1, 1, 1, 1, 1, 1, 1, 1, 1, 1, 1, 1, 1, 1, 1, 1, 1, 1, 1, 1, 1, 1, 1, 1, 1, 1, 1, 1, 1, 1, 1, 1, 1, 1, 1, 1, 1, 1, 1, 1, 1, 1, 1, 1, 1, 1, 1, 1, 1, 1, 1, 1, 1, 1, 1, 1, 1, 1, 1, 1, 1, 1, 1, 1, 1, 1, 1, 1, 1, 1, 1, 1, 1, 1, 1, 1, 1, 1, 1, 1, 1, 1, 1, 1, 1, 1, 1, 1, 1, 1, 1, 1, 1, 1, 1, 1, 1, 1, 1, 1, 1, 1, 1, 1, 1, 1, 1, 1, 1, 1, 1, 1, 1, 1, 1, 1, 1, 1, 1, 1, 1, 1, 1, 1, 1, 1, 1, 1, 1, 1, 1, 1, 1, 1, 1, 1, 1, 1, 1, 1, 1, 1, 1, 1, 1, 1, 1, 1, 1, 1, 1, 1, 1, 1, 1, 1, 1, 1, 1, 1, 1, 1, 1, 1, 1, 1, 1, 1, 1, 1, 1, 1, 1, 1, 1, 1, 1, 1, 1, 1, 1, 1, 1, 1, 1, 1, 1, 1, 1, 1, 1, 1, 1, 1, 1, 1, 1, 1, 1, 1, 1, 1, 1, 1, 1, 1, 1, 1, 1, 1, 1, 1, 1, 1, 1, 1, 1, 1, 1, 1, 1, 1, 1, 1, 1, 1, 1, 1, 1, 1, 1, 1, 1, 1, 1, 1, 1, 1, 1, 1, 1, 1, 1, 1, 1, 1, 1, 1, 1, 1, 1, 1, 1, 1, 1, 1, 1, 1, 1, 1, 1, 1, 1, 1, 1, 1, 1, 1, 1, 1, 1, 1, 1, 1, 1, 1, 1, 1, 1, 1, 1, 1, 1, 1, 1, 1, 1, 1, 1, 1, 1, 1, 1, 1, 1, 1, 1, 1, 1, 1, 1, 1, 1, 1, 1, 1, 1, 1, 1, 1, 1, 1, 1, 1, 1, 1, 1, 1, 1, 1, 1, 1, 1, 1, 1, 1, 1, 1, 1, 1, 1, 1, 1, 1, 1, 1, 1, 1, 1, 1, 1, 1, 1, 1, 1, 1, 1, 1, 1, 1, 1, 1, 1, 1, 1, 1, 1, 1, 1, 1, 1, 1, 1, 1, 1, 1, 1, 1, 1, 1, 1, 1, 1, 1, 1, 1, 1, 1, 1, 1, 1, 1, 1, 1, 1, 1, 1, 1, 1, 1, 1, 1, 1, 1, 1, 1, 1, 1, 1, 1, 1, 1, 1, 1, 1, 1, 1, 1, 1, 1, 1, 1, 1, 1, 1, 1, 1, 1, 1, 1, 1, 1, 1, 1, 1, 1, 1, 1, 1, 1, 1, 1, 1, 1, 1, 1, 1, 1, 1, 1, 1, 1, 1, 1, 1, 1, 1, 1, 1, 1, 1, 1, 1, 1, 1, 1, 1, 1, 1, 1, 1, 1, 1, 1, 1, 1, 1, 1, 1, 1, 1, 1, 1, 1, 1, 1, 1, 1, 1, 1, 1, 1, 1, 1, 1, 1, 1, 1, 1, 1, 1, 1, 1, 1, 1, 1, 1, 1, 1, 1, 1, 1, 1, 1, 1, 1, 1, 1, 1, 1, 1, 1, 1, 1, 1, 1, 1, 1, 1, 1, 1, 1, 1, 1, 1, 1, 1, 1, 1, 1, 1, 1, 1, 1, 1, 1, 1, 1, 1, 1, 1, 1, 1, 1, 1, 1, 1, 1, 1, 1, 1, 1, 1, 1, 1, 1, 1, 1, 1, 1, 1, 1, 1, 1, 1, 1, 1, 1, 1, 1, 1, 1, 1, 1, 1, 1, 1, 1, 1, 1, 1, 1, 1])
me_cube_001.materials.append(mat_material)
me_cube_001.materials.append(mat_navmesh)
me_cube_001.use_remesh_preserve_volume = False
me_cube_001.use_remesh_preserve_attributes = False
me_cube_001.use_mirror_vertex_groups = False
me_cube_001.update()

# ---- objects
ob_navmesh = bpy.data.objects.new('NavMesh', me_cube_001)
ob_lamp = bpy.data.objects.new('Lamp', light_lamp)
ob_camera = bpy.data.objects.new('Camera', cam_camera)

# ---- transforms, parenting, visibility, modifiers, constraints
ob_navmesh.location = (0.0, 0.0, 0.0)
ob_navmesh.lock_rotations_4d = False
ob_navmesh.empty_display_type = 'ARROWS'
ob_navmesh.lineart.crease_threshold = 0.0
ob_lamp.location = (4.076, 1.005, 5.904)
ob_lamp.rotation_euler = (0.6503, 0.05522, 1.866)
ob_lamp.lock_rotations_4d = False
ob_lamp.empty_display_type = 'ARROWS'
ob_lamp.color = (0.0, 0.0, 0.0, 0.0)
ob_lamp.lineart.crease_threshold = 0.0
ob_camera.location = (7.481, -6.508, 5.344)
ob_camera.rotation_euler = (1.109, 0.0, 0.8149)
ob_camera.lock_rotations_4d = False
ob_camera.empty_display_type = 'ARROWS'
ob_camera.color = (0.0, 0.0, 0.0, 0.0)
ob_camera.display_type = 'WIRE'
ob_camera.lineart.crease_threshold = 0.0

# ---- collection membership
col_collection_1.objects.link(ob_navmesh)
col_collection_1.objects.link(ob_lamp)
col_collection_1.objects.link(ob_camera)

# ---- scene / render settings (as saved in the file)
scene.camera = ob_camera
scene.frame_start = 1; scene.frame_end = 250; scene.frame_set(1)
scene.render.engine = 'BLENDER_EEVEE_NEXT'
scene.render.resolution_percentage = 50
scene.render.dither_intensity = 0.0
scene.cycles.use_denoising = False
scene.cycles.samples = 128
scene.cycles.sampling_pattern = 'TABULATED_SOBOL'
scene.cycles.use_adaptive_sampling = False
scene.cycles.use_light_tree = False
scene.cycles.blur_glossy = 0.0
scene.cycles.sample_clamp_indirect = 0.0
scene.view_settings.view_transform = 'Standard'
bpy.context.view_layer.update()
